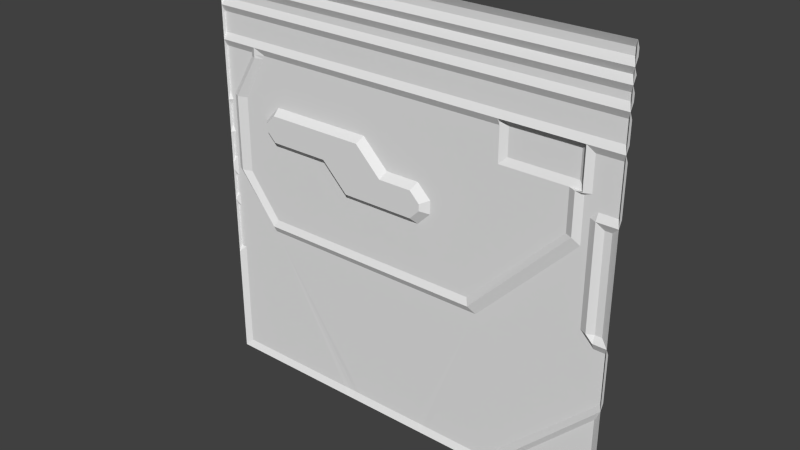 # Source: sci3_5.blend  (saved by Blender 2.76.0; exported with 4.5.12 LTS)
import bpy
from mathutils import Matrix  # noqa: F401  (used for matrix-valued properties, if any)

bpy.ops.wm.read_factory_settings(use_empty=True)
scene = bpy.context.scene
scene.name = 'Scene'

# ---- collections
col_collection_1 = bpy.data.collections.new('Collection 1'); scene.collection.children.link(col_collection_1)

# ---- materials (node trees are filled in below, after node groups)
mat_sci3_1 = bpy.data.materials.new('sci3_1')
mat_sci3_1.alpha_threshold = 0.0
mat_sci3_1.use_transparent_shadow = False
mat_sci3_1.roughness = 0.5

# ---- material node trees

# ---- world
world_world = bpy.data.worlds.new('World'); scene.world = world_world
world_world.color = (0.05088, 0.05088, 0.05088)
world_world.use_sun_shadow = False
world_world.sun_shadow_jitter_overblur = 0.0
world_world.cycles.sampling_method = 'MANUAL'
world_world.cycles.sample_map_resolution = 256

# ---- meshes
me_sci3_1_meshdata = bpy.data.meshes.new('sci3_1_meshdata')
me_sci3_1_meshdata.from_pydata([(1.28, -1.28, -1.28), (-1.28, -1.28, -1.28), (1.28, -1.28, 1.28), (-1.28, -1.28, 1.28), (-1.28, -1.28, 0.0), (-1.28, -1.28, 0.76), (1.28, -1.28, 0.76), (-1.28, -1.28, 0.96), (1.28, -1.28, 0.96), (1.28, -1.26, 0.92), (-1.28, -1.26, 0.92), (1.28, -1.26, 0.8), (-1.28, -1.26, 0.8), (-1.28, -1.26, 1.0), (-1.28, -1.26, 1.04), (-1.28, -1.28, 1.08), (-1.28, -1.26, 1.12), (-1.28, -1.28, 1.16), (-1.28, -1.26, 1.2), (-1.28, -1.26, 1.24), (1.28, -1.26, 1.24), (1.28, -1.26, 1.2), (1.28, -1.28, 1.16), (1.28, -1.26, 1.12), (1.28, -1.28, 1.08), (1.28, -1.26, 1.04), (1.28, -1.26, 1.0), (1.28, -1.26, 0.72), (1.28, -1.28, -0.6), (1.28, -1.26, 0.44), (1.28, -1.28, 0.4), (1.28, -1.28, -0.24), (-1.28, -1.26, 0.04), (-1.28, -1.26, 0.12), (-1.28, -1.28, 0.2), (-1.28, -1.26, 0.24), (-1.28, -1.26, 0.36), (-1.28, -1.28, 0.4), (-1.28, -1.26, 0.44), (1.28, -1.26, -0.28), (1.28, -1.26, -0.56), (-1.28, -1.26, 0.72), (1.24, -1.26, -1.24), (-1.28, -1.28, -0.6), (-1.28, -1.26, -0.56), (-1.28, -1.26, -0.28), (-1.28, -1.28, -0.24), (-1.28, -1.26, -0.2), (-1.28, -1.26, -0.08), (-1.28, -1.28, -0.04), (0.2, -1.26, -1.24), (0.1199, -1.26, -1.24), (0.16, -1.28, -1.28), (-1.14, -1.26, -0.02028), (-0.36, -1.28, -1.28), (-0.44, -1.26, -1.24), (-1.14, -1.26, 0.44), (-0.9796, -1.26, 0.72), (-0.4, -1.28, -1.28), (-0.3203, -1.26, -1.24), (-1.24, -1.26, -1.24), (-0.9394, -1.26, -0.28), (0.6, -1.28, -1.28), (0.68, -1.26, -1.24), (1.24, -1.26, -0.68), (0.5801, -1.26, -1.24), (1.24, -1.26, -0.56), (1.24, -1.26, -0.28), (1.12, -1.26, -0.2), (1.12, -1.26, 0.36), (1.12, -1.26, 0.4), (1.16, -1.26, 0.44), (1.16, -1.28, -0.2), (1.2, -1.26, -0.2), (1.24, -1.26, -0.2), (1.2, -1.26, -0.28), (1.2, -1.28, -0.24), (1.16, -1.28, 0.4), (1.2, -1.26, 0.44), (1.2, -1.26, 0.36), (1.24, -1.26, 0.36), (1.24, -1.28, 0.4), (-1.26, -1.26, 0.44), (-1.26, -1.26, -0.08), (-0.4, -1.259, -1.24), (-1.26, -1.26, 0.36), (-1.26, -1.26, -0.2), (-1.26, -1.26, -0.28), (-1.26, -1.26, 0.04), (-1.26, -1.26, 0.2), (-1.26, -1.26, 0.4), (-1.26, -1.26, -0.24), (-1.26, -1.26, 0.0), (-1.26, -1.26, -0.04), (-1.24, -1.26, -0.56), (-1.26, -1.27, -0.578), (-0.36, -1.259, -1.24), (0.16, -1.259, -1.24), (-1.024, -1.28, -0.24), (-0.9916, -1.28, -0.28), (-1.04, -1.28, 0.72), (-1.184, -1.28, -0.04), (-1.2, -1.28, 0.44), (-1.152, -1.28, -0.08), (-0.9911, -1.26, 0.6999), (-1.056, -1.28, -0.2), (-0.9798, -1.26, 0.6999), (-1.04, -1.28, 0.76), (-1.2, -1.28, -0.02025), (-0.9594, -1.28, -0.3202), (0.4599, -1.28, -0.3202), (1.041, -1.28, 0.2794), (-1.04, -1.28, 0.7), (-1.24, -1.26, 0.44), (-1.058, -1.26, -0.24), (-1.091, -1.26, -0.2), (-1.24, -1.26, 0.0), (-1.19, -1.26, -0.08), (-1.223, -1.26, -0.04), (1.081, -1.28, 0.76), (-1.025, -1.26, -0.28), (-1.24, -1.26, 0.4), (-1.24, -1.26, 0.36), (-1.08, -1.26, 0.72), (1.081, -1.26, 0.36), (0.5007, -1.26, -0.3593), (-0.9601, -1.26, -0.3593), (-1.08, -1.26, 0.7001), (-1.24, -1.26, -0.02011), (1.081, -1.26, 0.2407), (-1.24, -1.26, -0.08), (-1.24, -1.26, -0.2), (-1.24, -1.26, -0.24), (-1.24, -1.26, -0.04), (1.041, -1.28, 0.5201), (1.081, -1.28, 0.52), (1.12, -1.26, 0.72), (1.12, -1.26, 0.52), (1.081, -1.26, 0.52), (0.6, -1.28, 0.76), (0.6, -1.26, 0.72), (1.0, -1.26, 0.5201), (0.44, -1.26, -0.28), (0.84, -1.26, 0.12), (1.0, -1.26, 0.2802), (0.64, -1.24, 0.72), (1.041, -1.24, 0.72), (0.6, -1.26, 0.76), (1.041, -1.24, 0.5601), (1.041, -1.26, 0.5201), (1.081, -1.26, 0.76), (0.6, -1.26, 0.5201), (0.64, -1.24, 0.5601), (-0.9499, -1.3, 0.34), (-0.8899, -1.3, 0.4), (-0.277, -1.3, 0.4), (-0.117, -1.3, 0.24), (0.09006, -1.3, 0.24), (0.1498, -1.3, 0.1802), (0.1498, -1.3, 0.14), (0.08962, -1.3, 0.07982), (-0.3587, -1.3, 0.07982), (-0.5189, -1.3, 0.24), (-0.8889, -1.3, 0.24), (-0.9499, -1.3, 0.301), (-0.9884, -1.26, 0.34), (-0.8902, -1.26, 0.4382), (-0.9884, -1.26, 0.3291), (-0.9883, -1.26, 0.301), (-0.889, -1.26, 0.2017), (-0.5377, -1.26, 0.2017), (-0.3759, -1.26, 0.03992), (-0.2564, -1.26, 0.4382), (-0.09811, -1.26, 0.2799), (0.1918, -1.26, 0.1388), (0.1918, -1.26, 0.1198), (0.1118, -1.26, 0.03971), (0.111, -1.26, 0.2799), (0.1918, -1.26, 0.1991)], [], [(30, 31, 74), (0, 62, 63), (6, 27, 136), (16, 23, 24), (12, 10, 9), (17, 22, 23), (49, 4, 92), (35, 34, 36), (69, 77, 72), (13, 26, 8), (18, 21, 22), (3, 2, 20), (7, 8, 9), (93, 49, 92), (15, 24, 25), (54, 96, 59), (14, 25, 26), (142, 110, 61), (4, 32, 88), (33, 34, 89), (38, 82, 90), (55, 58, 60), (58, 1, 60), (110, 109, 61), (100, 57, 104), (104, 112, 100), (36, 37, 90), (67, 76, 31), (119, 6, 136), (44, 94, 95), (54, 59, 51), (64, 28, 0), (52, 97, 50), (58, 84, 96), (46, 45, 44), (49, 48, 47), (4, 34, 33), (34, 37, 36), (41, 38, 37), (12, 5, 7), (7, 15, 14), (16, 15, 17), (18, 17, 3), (40, 39, 31), (5, 41, 37), (6, 30, 29), (11, 9, 8), (25, 24, 8), (23, 22, 24), (2, 22, 21), (28, 64, 63), (63, 64, 42), (40, 66, 67), (66, 40, 65), (62, 52, 50), (65, 40, 28), (32, 4, 33), (27, 6, 29), (11, 119, 139), (67, 75, 76), (13, 14, 26), (10, 7, 9), (135, 119, 136), (138, 124, 134), (72, 68, 69), (79, 80, 74), (79, 73, 72), (41, 5, 123), (19, 20, 21), (79, 77, 81), (124, 129, 111), (19, 18, 3), (46, 49, 47), (5, 107, 123), (18, 19, 21), (37, 38, 90), (77, 78, 81), (30, 81, 29), (72, 73, 76), (106, 104, 57), (78, 29, 81), (107, 5, 12), (81, 80, 79), (54, 58, 96), (72, 76, 75), (77, 70, 71), (76, 73, 74), (113, 82, 41), (10, 12, 7), (137, 135, 136), (39, 40, 67), (139, 107, 12), (65, 62, 50), (85, 36, 90), (26, 25, 8), (20, 2, 21), (111, 134, 124), (62, 28, 63), (6, 119, 11), (14, 15, 25), (43, 94, 60), (84, 58, 55), (89, 34, 35), (31, 39, 67), (83, 48, 49), (92, 128, 93), (88, 89, 116), (135, 138, 150), (77, 79, 72), (82, 113, 121), (90, 121, 122), (87, 45, 46), (28, 40, 31), (86, 91, 46), (73, 79, 74), (92, 4, 88), (93, 83, 49), (47, 86, 46), (91, 87, 46), (51, 59, 125), (11, 12, 9), (97, 52, 51), (118, 117, 130), (144, 141, 134), (62, 65, 28), (53, 108, 102), (138, 134, 135), (172, 140, 177), (130, 83, 93), (105, 53, 61), (139, 140, 57), (140, 139, 147), (81, 30, 80), (7, 13, 8), (43, 44, 95), (135, 134, 149), (80, 30, 74), (132, 91, 86), (87, 91, 132), (19, 3, 20), (12, 11, 139), (104, 56, 112), (42, 64, 0), (137, 71, 138), (6, 11, 8), (16, 17, 23), (127, 112, 102), (108, 122, 102), (126, 109, 110), (115, 117, 103), (111, 129, 125), (42, 0, 63), (15, 16, 24), (142, 143, 110), (141, 152, 148), (146, 148, 152), (150, 138, 148), (140, 145, 152), (147, 150, 146), (134, 141, 149), (86, 47, 83), (43, 46, 44), (68, 72, 75), (100, 107, 57), (52, 54, 51), (107, 100, 123), (69, 70, 77), (155, 156, 161), (161, 171, 170), (153, 165, 166), (166, 172, 155), (173, 156, 155), (169, 168, 164), (170, 169, 163), (167, 165, 153), (176, 160, 159), (160, 176, 171), (177, 178, 158), (173, 177, 157), (174, 175, 159), (61, 53, 169), (17, 18, 22), (13, 7, 14), (119, 150, 147), (78, 77, 71), (31, 76, 74), (41, 123, 127), (127, 113, 41), (82, 38, 41), (94, 43, 95), (1, 43, 60), (133, 93, 128), (92, 116, 128), (85, 122, 35), (116, 92, 88), (88, 32, 33), (89, 35, 122), (88, 33, 89), (122, 116, 89), (35, 36, 85), (119, 135, 150), (90, 82, 121), (85, 90, 122), (129, 124, 69), (87, 120, 94), (129, 69, 68), (45, 87, 44), (125, 129, 68), (44, 87, 94), (125, 68, 66), (120, 126, 94), (55, 60, 94), (94, 126, 55), (68, 75, 66), (67, 66, 75), (50, 97, 125), (66, 65, 125), (126, 125, 59), (84, 55, 126), (59, 96, 126), (65, 50, 125), (96, 84, 126), (97, 51, 125), (133, 128, 118), (131, 130, 117), (114, 132, 115), (117, 115, 131), (133, 118, 130), (132, 131, 115), (111, 144, 134), (56, 53, 102), (137, 138, 135), (141, 144, 151), (143, 174, 178), (177, 173, 172), (143, 178, 151), (151, 144, 143), (57, 140, 172), (165, 167, 56), (106, 57, 172), (165, 56, 166), (178, 177, 151), (166, 56, 106), (151, 177, 140), (172, 166, 106), (133, 130, 93), (61, 109, 99), (98, 105, 61), (61, 99, 98), (108, 53, 101), (105, 103, 53), (101, 53, 103), (107, 139, 57), (138, 135, 149), (131, 132, 86), (132, 114, 87), (120, 87, 114), (102, 112, 56), (104, 106, 56), (124, 138, 70), (137, 136, 27), (27, 29, 137), (70, 69, 124), (29, 78, 137), (70, 138, 71), (78, 71, 137), (113, 127, 102), (113, 102, 121), (108, 128, 116), (122, 121, 102), (108, 116, 122), (125, 126, 110), (103, 105, 115), (98, 99, 120), (109, 126, 120), (120, 114, 98), (117, 118, 101), (109, 120, 99), (118, 128, 108), (114, 105, 98), (101, 103, 117), (114, 115, 105), (118, 108, 101), (110, 111, 125), (111, 110, 143), (143, 144, 111), (148, 138, 149), (141, 151, 152), (148, 149, 141), (145, 146, 152), (146, 150, 148), (140, 147, 145), (152, 151, 140), (145, 147, 146), (83, 130, 131), (131, 86, 83), (47, 48, 83), (127, 123, 100), (100, 112, 127), (158, 159, 157), (160, 161, 156), (162, 163, 154), (164, 153, 154), (154, 155, 162), (156, 157, 160), (159, 160, 157), (163, 164, 154), (155, 161, 162), (162, 161, 170), (154, 153, 166), (154, 166, 155), (172, 173, 155), (163, 169, 164), (162, 170, 163), (153, 164, 167), (168, 167, 164), (175, 176, 159), (161, 160, 171), (157, 177, 158), (156, 173, 157), (159, 158, 174), (178, 174, 158), (175, 174, 143), (169, 170, 61), (176, 175, 142), (56, 167, 168), (175, 143, 142), (56, 168, 53), (171, 176, 142), (53, 168, 169), (170, 171, 61), (142, 61, 171), (139, 119, 147)])
_uv = me_sci3_1_meshdata.uv_layers.new(name='UVMap')
_uv.uv.foreach_set('vector', [5.153e-08, 0.6562, 5.153e-08, 0.4063, 0.01561, 0.4219, 0.07437, 0.003511, 0.226, 0.003511, 0.2082, 0.01243, 5.153e-08, 0.7969, 5.153e-08, 0.7812, 0.06251, 0.7812, 1.0, 0.9375, 5.153e-08, 0.9375, 5.153e-08, 0.9219, 1.0, 0.8125, 1.0, 0.8594, 5.153e-08, 0.8594, 1.0, 0.9531, 5.153e-08, 0.9531, 5.153e-08, 0.9375, 1.0, 0.4844, 1.0, 0.5, 0.9922, 0.5, 0.9951, 0.5937, 0.9951, 0.5781, 0.9951, 0.6406, 0.06246, 0.6406, 0.04684, 0.6562, 0.04684, 0.4219, 1.0, 0.8906, 5.153e-08, 0.8906, 5.153e-08, 0.875, 1.0, 0.9688, 5.153e-08, 0.9688, 5.153e-08, 0.9531, 1.0, 1.0, 5.153e-08, 1.0, 5.153e-08, 0.9844, 1.0, 0.875, 5.153e-08, 0.875, 5.153e-08, 0.8594, 0.9922, 0.4844, 1.0, 0.4844, 0.9922, 0.5, 1.0, 0.9219, 5.153e-08, 0.9219, 5.153e-08, 0.9063, 0.6406, 0.0, 0.6406, 0.01562, 0.6251, 0.01563, 1.0, 0.9063, 5.153e-08, 0.9063, 5.153e-08, 0.8906, 0.3281, 0.3906, 0.3204, 0.3749, 0.867, 0.3906, 1.0, 0.5, 1.0, 0.5156, 0.9922, 0.5156, 1.0, 0.5469, 1.0, 0.5781, 0.9922, 0.5781, 1.0, 0.6719, 0.9922, 0.6719, 0.9922, 0.6562, 0.6719, 0.01562, 0.6563, 0.0, 0.9844, 0.01562, 0.6563, 0.0, 1.0, 5.153e-08, 0.9844, 0.01562, 0.3204, 0.3749, 0.8748, 0.3749, 0.867, 0.3906, 0.8992, 0.7788, 0.8881, 0.7788, 0.8902, 0.7751, 0.8902, 0.7751, 0.8992, 0.7751, 0.8992, 0.7788, 1.0, 0.6406, 1.0, 0.6562, 0.9922, 0.6562, 0.01562, 0.3906, 0.03121, 0.4063, 5.153e-08, 0.4063, 0.07783, 0.7969, 5.153e-08, 0.7969, 0.06251, 0.7812, 1.0, 0.2812, 0.9844, 0.2812, 0.9922, 0.2742, 0.6406, 0.0, 0.6251, 0.01563, 0.4532, 0.01563, 0.01388, 0.2108, 0.001741, 0.2343, 0.001741, 0.02867, 0.4375, 5.153e-08, 0.4375, 0.01563, 0.4219, 0.01563, 0.6563, 0.0, 0.6563, 0.01563, 0.6406, 0.01562, 0.9951, 0.4063, 0.9951, 0.3906, 0.9951, 0.2812, 0.9951, 0.4844, 0.9951, 0.4687, 0.9951, 0.4219, 0.9951, 0.5, 0.9951, 0.5781, 0.9951, 0.5469, 0.9951, 0.5781, 0.9951, 0.6562, 0.9951, 0.6406, 0.9951, 0.7812, 0.9951, 0.6719, 0.9951, 0.6562, 0.9951, 0.8125, 0.9951, 0.7969, 0.9951, 0.875, 0.9951, 0.875, 0.9951, 0.9219, 0.9951, 0.9063, 0.9951, 0.9375, 0.9951, 0.9219, 0.9951, 0.9531, 0.9951, 0.9688, 0.9951, 0.9531, 0.9951, 1.0, 5.153e-08, 0.2812, 5.153e-08, 0.3906, 5.153e-08, 0.4063, 0.9951, 0.7969, 0.9951, 0.7812, 0.9951, 0.6562, 5.153e-08, 0.7969, 5.153e-08, 0.6562, 5.153e-08, 0.6719, 0.0, 0.8125, 5.153e-08, 0.8594, 5.153e-08, 0.875, 5.153e-08, 0.9063, 5.153e-08, 0.9219, 5.153e-08, 0.875, 5.153e-08, 0.9375, 5.153e-08, 0.9531, 5.153e-08, 0.9219, 5.153e-08, 1.0, 5.153e-08, 0.9531, 5.153e-08, 0.9688, 0.144, 0.1192, 0.1444, 0.1184, 0.1499, 0.1129, 0.2344, 0.01562, 0.01562, 0.2344, 0.01562, 0.01563, 0.03799, 0.3044, 0.04801, 0.3044, 0.04801, 0.3746, 0.09306, 0.2423, 0.08403, 0.2423, 0.2421, 0.08416, 0.2656, 5.153e-08, 0.4375, 5.153e-08, 0.4219, 0.01563, 0.1491, 0.1383, 0.1259, 0.1608, 0.1259, 0.1595, 0.9951, 0.5156, 0.9951, 0.5, 0.9951, 0.5469, 5.153e-08, 0.7812, 5.153e-08, 0.7969, 5.153e-08, 0.6719, 0.0, 0.8125, 0.07783, 0.7969, 0.2656, 0.7969, 0.01562, 0.3906, 0.03121, 0.3906, 0.03121, 0.4063, 1.0, 0.8906, 1.0, 0.9063, 5.153e-08, 0.8906, 1.0, 0.8594, 1.0, 0.875, 5.153e-08, 0.8594, 0.07783, 0.7031, 0.07783, 0.7969, 0.06251, 0.7812, 0.08172, 0.6791, 0.08172, 0.6476, 0.08963, 0.6791, 0.04684, 0.4219, 0.06246, 0.4219, 0.06246, 0.6406, 0.03123, 0.6406, 0.01561, 0.6406, 0.01561, 0.4219, 0.0344, 0.5973, 0.0344, 0.4624, 0.04402, 0.4624, 1.0, 0.7812, 1.0, 0.7969, 0.9219, 0.7812, 1.0, 0.9844, 5.153e-08, 0.9844, 5.153e-08, 0.9688, 0.02572, 0.648, 0.03033, 0.6526, 0.02112, 0.6526, 0.08172, 0.6476, 0.08172, 0.6241, 0.08964, 0.6318, 0.9951, 0.9844, 0.9951, 0.9688, 0.9951, 1.0, 0.9951, 0.4063, 0.9951, 0.4844, 0.9951, 0.4219, 1.0, 0.7969, 0.9062, 0.7969, 0.9219, 0.7812, 1.0, 0.9688, 1.0, 0.9844, 5.153e-08, 0.9688, 1.0, 0.6562, 1.0, 0.6719, 0.9922, 0.6562, 0.0373, 0.6599, 0.03584, 0.6614, 0.03438, 0.6599, 5.153e-08, 0.6562, 0.01561, 0.6562, 5.153e-08, 0.6719, 0.03102, 0.4266, 0.02809, 0.4266, 0.02809, 0.4236, 0.8882, 0.7751, 0.8902, 0.7751, 0.8881, 0.7788, 0.03584, 0.6614, 0.03292, 0.6614, 0.03438, 0.6599, 0.9062, 0.7969, 1.0, 0.7969, 1.0, 0.8125, 0.02112, 0.6526, 0.02112, 0.648, 0.02572, 0.648, 0.6406, 0.0, 0.6563, 0.0, 0.6406, 0.01562, 0.03529, 0.4202, 0.03281, 0.4177, 0.03281, 0.4153, 0.04384, 0.6608, 0.04719, 0.6608, 0.04383, 0.6642, 0.02179, 0.411, 0.02179, 0.4124, 0.02033, 0.4124, 0.9843, 0.6719, 0.9922, 0.6719, 1.0, 0.7812, 0.9951, 0.8594, 0.9951, 0.8125, 0.9951, 0.875, 0.06251, 0.7031, 0.07783, 0.7031, 0.06251, 0.7812, 0.03799, 0.3746, 0.03799, 0.3044, 0.04801, 0.3746, 0.2656, 0.7969, 0.9062, 0.7969, 1.0, 0.8125, 0.2734, 0.01563, 0.2656, 5.153e-08, 0.4219, 0.01563, 0.9922, 0.6406, 1.0, 0.6406, 0.9922, 0.6562, 5.153e-08, 0.8906, 5.153e-08, 0.9063, 5.153e-08, 0.875, 5.153e-08, 0.9844, 5.153e-08, 1.0, 5.153e-08, 0.9688, 0.08964, 0.6318, 0.08963, 0.6791, 0.08172, 0.6476, 0.1507, 0.1125, 0.144, 0.1192, 0.1499, 0.1129, 5.153e-08, 0.7969, 0.07783, 0.7969, 0.0, 0.8125, 1.0, 0.9063, 1.0, 0.9219, 5.153e-08, 0.9063, 1.0, 0.2656, 0.9844, 0.2812, 0.9844, 0.01562, 0.6563, 0.01563, 0.6563, 0.0, 0.6719, 0.01563, 0.9922, 0.5781, 1.0, 0.5781, 1.0, 0.5937, 5.153e-08, 0.4063, 5.153e-08, 0.3906, 0.01562, 0.3906, 0.9922, 0.4688, 1.0, 0.4687, 1.0, 0.4844, 0.9922, 0.5, 0.9843, 0.4921, 0.9922, 0.4844, 0.9922, 0.5156, 0.9922, 0.5781, 0.9843, 0.5, 0.1512, 0.7767, 0.1512, 0.7767, 0.1512, 0.7806, 0.04402, 0.6069, 0.0344, 0.5973, 0.04402, 0.4624, 0.9922, 0.6719, 0.9843, 0.6719, 0.9843, 0.6562, 0.9922, 0.6562, 0.9843, 0.6562, 0.9843, 0.6406, 0.9922, 0.3906, 1.0, 0.3906, 1.0, 0.4063, 5.153e-08, 0.2656, 5.153e-08, 0.2812, 5.153e-08, 0.4063, 0.9922, 0.4219, 0.9922, 0.4063, 1.0, 0.4063, 0.03123, 0.4219, 0.03123, 0.6406, 0.01561, 0.4219, 0.9922, 0.5, 1.0, 0.5, 0.9922, 0.5156, 0.9922, 0.4844, 0.9922, 0.4688, 1.0, 0.4844, 1.0, 0.4219, 0.9922, 0.4219, 1.0, 0.4063, 0.9922, 0.4063, 0.9922, 0.3906, 1.0, 0.4063, 0.4532, 0.01563, 0.6251, 0.01563, 0.3044, 0.3597, 0.0, 0.8125, 1.0, 0.8125, 5.153e-08, 0.8594, 0.4375, 0.01563, 0.4375, 5.153e-08, 0.4532, 0.01563, 0.9706, 0.4563, 0.9647, 0.4491, 0.9736, 0.4491, 0.1093, 0.6095, 0.1093, 0.7032, 0.09353, 0.7032, 0.1484, 0.137, 0.1491, 0.1383, 0.1259, 0.1595, 0.9575, 0.5523, 0.9652, 0.5523, 0.9652, 0.6117, 0.1181, 0.6801, 0.1208, 0.6802, 0.1181, 0.6801, 0.6019, 0.6834, 0.2656, 0.7812, 0.461, 0.6215, 0.9843, 0.4688, 0.9922, 0.4688, 0.9922, 0.4844, 0.9007, 0.4218, 0.9011, 0.4227, 0.8916, 0.4121, 0.3055, 0.7959, 0.3055, 0.7822, 0.8443, 0.7822, 0.2639, 0.7801, 0.2639, 0.7859, 0.2639, 0.7859, 0.02112, 0.6526, 0.01652, 0.6526, 0.02112, 0.648, 1.0, 0.875, 1.0, 0.8906, 5.153e-08, 0.875, 1.0, 0.2656, 1.0, 0.2812, 0.9922, 0.2742, 0.1544, 0.7779, 0.1546, 0.7779, 0.1546, 0.7779, 0.01561, 0.6406, 5.153e-08, 0.6562, 0.01561, 0.4219, 0.9843, 0.4063, 0.9922, 0.4063, 0.9922, 0.4219, 0.9922, 0.3906, 0.9922, 0.4063, 0.9843, 0.4063, 1.0, 0.9844, 1.0, 1.0, 5.153e-08, 0.9844, 1.0, 0.8125, 0.0, 0.8125, 0.2656, 0.7969, 0.9129, 0.7396, 0.9226, 0.7227, 0.916, 0.7396, 0.01388, 0.04081, 0.01388, 0.2108, 0.001741, 0.02867, 0.06251, 0.7031, 0.04684, 0.6719, 0.07783, 0.7031, 5.153e-08, 0.7969, 0.0, 0.8125, 5.153e-08, 0.875, 1.0, 0.9375, 1.0, 0.9531, 5.153e-08, 0.9375, 0.948, 0.7226, 0.9468, 0.7226, 0.9515, 0.715, 0.9721, 0.5289, 0.9808, 0.6116, 0.9721, 0.629, 0.8336, 0.3608, 0.8333, 0.3738, 0.3606, 0.3738, 0.9222, 0.4247, 0.9257, 0.4289, 0.9244, 0.4289, 0.1947, 0.4902, 0.1934, 0.489, 0.2111, 0.4707, 0.08329, 0.01243, 0.07437, 0.003511, 0.2082, 0.01243, 1.0, 0.9219, 1.0, 0.9375, 5.153e-08, 0.9219, 0.2337, 0.4751, 0.2145, 0.4944, 0.2328, 0.4732, 0.1253, 0.7045, 0.2299, 0.7161, 0.1136, 0.7161, 0.09354, 0.7812, 0.09353, 0.7188, 0.25, 0.7188, 0.07995, 0.7831, 0.07995, 0.7211, 0.09035, 0.7314, 0.2633, 0.7719, 0.2535, 0.7719, 0.2535, 0.7328, 0.2487, 0.7959, 0.08992, 0.7959, 0.1032, 0.7827, 0.1534, 0.7789, 0.1541, 0.7789, 0.1534, 0.7789, 0.9922, 0.4219, 1.0, 0.4219, 0.9922, 0.4688, 0.9951, 0.2656, 0.9951, 0.4063, 0.9951, 0.2812, 0.03777, 0.4202, 0.03529, 0.4202, 0.03281, 0.4153, 0.9062, 0.7812, 0.9062, 0.7969, 0.8827, 0.7812, 0.4375, 5.153e-08, 0.6406, 0.0, 0.4532, 0.01563, 0.9151, 0.781, 0.9151, 0.7763, 0.9197, 0.7763, 0.06246, 0.6406, 0.06246, 0.6562, 0.04684, 0.6562, 0.6078, 0.6421, 0.5567, 0.5938, 0.6341, 0.5453, 0.6815, 0.5574, 0.6819, 0.5562, 0.6864, 0.5608, 0.8555, 0.6419, 0.8616, 0.6419, 0.8461, 0.6577, 0.8072, 0.6693, 0.6247, 0.6693, 0.6307, 0.6581, 0.5952, 0.6518, 0.5956, 0.6508, 0.5992, 0.6545, 0.8536, 0.5954, 0.8589, 0.6009, 0.8569, 0.6009, 0.7262, 0.5657, 0.8229, 0.5657, 0.8228, 0.5764, 0.8725, 0.6274, 0.8725, 0.6299, 0.864, 0.6299, 0.4505, 0.5248, 0.4516, 0.5269, 0.4485, 0.5301, 0.4946, 0.512, 0.4918, 0.5068, 0.5537, 0.5068, 0.4581, 0.5909, 0.4553, 0.5881, 0.4568, 0.5875, 0.5332, 0.6093, 0.4529, 0.6093, 0.4611, 0.5937, 0.4238, 0.556, 0.4238, 0.5506, 0.4356, 0.5563, 0.8537, 0.4059, 0.9218, 0.4747, 0.8378, 0.5335, 1.0, 0.9531, 1.0, 0.9688, 5.153e-08, 0.9531, 0.9951, 0.8906, 0.9951, 0.875, 0.9951, 0.9063, 0.1255, 0.7696, 0.1255, 0.7696, 0.1558, 0.7696, 0.04048, 0.6642, 0.04384, 0.6608, 0.04383, 0.6642, 0.01887, 0.411, 0.02179, 0.411, 0.02033, 0.4124, 1.0, 0.7812, 0.9219, 0.7812, 0.9219, 0.7735, 0.9219, 0.7735, 0.9843, 0.6719, 1.0, 0.7812, 0.9922, 0.6719, 1.0, 0.6719, 1.0, 0.7812, 0.9844, 0.2812, 1.0, 0.2656, 0.9922, 0.2742, 1.0, 5.153e-08, 1.0, 0.2656, 0.9844, 0.01562, 0.9843, 0.4844, 0.9922, 0.4844, 0.9843, 0.4921, 0.9922, 0.5, 0.9843, 0.5, 0.9843, 0.4921, 0.9922, 0.6406, 0.9843, 0.6406, 1.0, 0.5937, 0.9843, 0.5, 0.9922, 0.5, 0.9922, 0.5156, 0.9922, 0.5156, 1.0, 0.5156, 1.0, 0.5469, 0.9922, 0.5781, 1.0, 0.5937, 0.9843, 0.6406, 0.9922, 0.5156, 1.0, 0.5469, 0.9922, 0.5781, 0.9843, 0.6406, 0.9843, 0.5, 0.9922, 0.5781, 1.0, 0.5937, 1.0, 0.6406, 0.9922, 0.6406, 0.1512, 0.7806, 0.1512, 0.7767, 0.1512, 0.7806, 0.9922, 0.6562, 0.9922, 0.6719, 0.9843, 0.6562, 0.9922, 0.6406, 0.9922, 0.6562, 0.9843, 0.6406, 0.07588, 0.5659, 0.07588, 0.5886, 0.0684, 0.5886, 0.9922, 0.3906, 0.9092, 0.3906, 0.9844, 0.2813, 0.07588, 0.5659, 0.0684, 0.5886, 0.06246, 0.4219, 1.0, 0.3906, 0.9922, 0.3906, 1.0, 0.2813, 0.3044, 0.3597, 0.07588, 0.5659, 0.06246, 0.4219, 1.0, 0.2813, 0.9922, 0.3906, 0.9844, 0.2813, 0.3044, 0.3597, 0.06246, 0.4219, 0.01562, 0.2813, 0.9092, 0.3906, 0.8836, 0.3597, 0.9844, 0.2813, 0.6719, 0.01562, 0.9844, 0.01562, 0.9844, 0.2813, 0.9844, 0.2813, 0.8836, 0.3597, 0.6719, 0.01562, 0.06246, 0.4219, 0.03121, 0.3906, 0.01562, 0.2813, 0.01562, 0.3906, 0.01562, 0.2813, 0.03121, 0.3906, 0.4219, 0.01563, 0.4375, 0.01563, 0.3044, 0.3597, 0.01562, 0.2813, 0.2734, 0.01563, 0.3044, 0.3597, 0.8836, 0.3597, 0.3044, 0.3597, 0.6251, 0.01563, 0.6563, 0.01563, 0.6719, 0.01562, 0.8836, 0.3597, 0.6251, 0.01563, 0.6406, 0.01562, 0.8836, 0.3597, 0.2734, 0.01563, 0.4219, 0.01563, 0.3044, 0.3597, 0.6406, 0.01562, 0.6563, 0.01563, 0.8836, 0.3597, 0.4375, 0.01563, 0.4532, 0.01563, 0.3044, 0.3597, 0.9736, 0.4563, 0.9736, 0.4599, 0.9706, 0.4563, 0.9736, 0.4276, 0.9736, 0.4491, 0.9647, 0.4491, 0.941, 0.4204, 0.9736, 0.4204, 0.9469, 0.4276, 0.9647, 0.4491, 0.9469, 0.4276, 0.9736, 0.4276, 0.9736, 0.4563, 0.9706, 0.4563, 0.9736, 0.4491, 0.9736, 0.4204, 0.9736, 0.4276, 0.9469, 0.4276, 0.09354, 0.6091, 0.1093, 0.6095, 0.09353, 0.7032, 0.9575, 0.6117, 0.9575, 0.5523, 0.9652, 0.6117, 0.117, 0.6801, 0.1181, 0.6801, 0.1181, 0.6801, 0.1174, 0.7032, 0.1174, 0.6095, 0.2656, 0.7032, 0.18, 0.5469, 0.4301, 0.5664, 0.43, 0.59, 0.461, 0.6215, 0.5413, 0.6215, 0.6019, 0.6834, 0.18, 0.5469, 0.43, 0.59, 0.2656, 0.7032, 0.2656, 0.7032, 0.1174, 0.6095, 0.18, 0.5469, 0.8563, 0.7767, 0.2656, 0.7812, 0.6019, 0.6834, 0.86, 0.6584, 0.8599, 0.6547, 0.9107, 0.6923, 0.8564, 0.7699, 0.8563, 0.7767, 0.6019, 0.6834, 0.86, 0.6584, 0.9107, 0.6923, 0.827, 0.6917, 0.43, 0.59, 0.461, 0.6215, 0.2656, 0.7032, 0.827, 0.6917, 0.9107, 0.6923, 0.8564, 0.7699, 0.2656, 0.7032, 0.461, 0.6215, 0.2656, 0.7812, 0.6019, 0.6834, 0.827, 0.6917, 0.8564, 0.7699, 0.9843, 0.4844, 0.9843, 0.4688, 0.9922, 0.4844, 0.8916, 0.4121, 0.8921, 0.4112, 0.9004, 0.4214, 0.9006, 0.4216, 0.9007, 0.4218, 0.8916, 0.4121, 0.8916, 0.4121, 0.9004, 0.4214, 0.9006, 0.4216, 0.9014, 0.4227, 0.9011, 0.4227, 0.9013, 0.4226, 0.9007, 0.4218, 0.9012, 0.4224, 0.9011, 0.4227, 0.9013, 0.4226, 0.9011, 0.4227, 0.9012, 0.4224, 0.8649, 0.7959, 0.3055, 0.7959, 0.8443, 0.7822, 0.1544, 0.7779, 0.1544, 0.7779, 0.1546, 0.7779, 0.9843, 0.4219, 0.9843, 0.4063, 0.9922, 0.4219, 0.9843, 0.4063, 0.9221, 0.4063, 0.9922, 0.3906, 0.9092, 0.3906, 0.9922, 0.3906, 0.9221, 0.4063, 0.9264, 0.7227, 0.916, 0.7396, 0.9226, 0.7227, 0.9129, 0.7396, 0.9121, 0.7396, 0.9226, 0.7227, 0.07783, 0.6406, 0.07783, 0.7031, 0.06246, 0.6562, 0.06251, 0.7031, 0.06251, 0.7812, 5.153e-08, 0.7812, 5.153e-08, 0.7812, 5.153e-08, 0.6719, 0.06251, 0.7031, 0.06246, 0.6562, 0.06246, 0.6406, 0.07783, 0.6406, 5.153e-08, 0.6719, 0.03123, 0.6719, 0.06251, 0.7031, 0.06246, 0.6562, 0.07783, 0.7031, 0.04684, 0.6719, 0.03123, 0.6719, 0.04684, 0.6719, 0.06251, 0.7031, 0.9527, 0.715, 0.948, 0.7226, 0.9515, 0.715, 0.9808, 0.629, 0.9721, 0.629, 0.9808, 0.6203, 0.9721, 0.5289, 0.9808, 0.5289, 0.9808, 0.5333, 0.9808, 0.6116, 0.9808, 0.6203, 0.9721, 0.629, 0.9721, 0.5289, 0.9808, 0.5333, 0.9808, 0.6116, 0.3471, 0.3608, 0.8336, 0.3608, 0.3606, 0.3738, 0.9244, 0.4289, 0.921, 0.4247, 0.9222, 0.4247, 0.9198, 0.4232, 0.9187, 0.4218, 0.9199, 0.4218, 0.9175, 0.4204, 0.9176, 0.419, 0.9199, 0.4218, 0.9199, 0.4218, 0.9211, 0.4232, 0.9198, 0.4232, 0.9257, 0.4289, 0.9269, 0.4303, 0.9255, 0.4303, 0.9175, 0.4204, 0.9199, 0.4218, 0.9187, 0.4218, 0.9269, 0.4303, 0.9275, 0.4311, 0.9261, 0.431, 0.9211, 0.4232, 0.921, 0.4247, 0.9198, 0.4232, 0.9255, 0.4303, 0.9244, 0.4289, 0.9257, 0.4289, 0.9211, 0.4232, 0.9222, 0.4247, 0.921, 0.4247, 0.9269, 0.4303, 0.9261, 0.431, 0.9255, 0.4303, 0.2124, 0.4719, 0.1947, 0.4902, 0.2111, 0.4707, 0.2048, 0.5021, 0.2328, 0.4732, 0.2145, 0.4944, 0.2145, 0.4944, 0.2067, 0.5021, 0.2048, 0.5021, 0.1136, 0.7161, 0.1019, 0.7045, 0.1136, 0.7045, 0.1253, 0.7045, 0.2415, 0.7045, 0.2299, 0.7161, 0.1136, 0.7161, 0.1136, 0.7045, 0.1253, 0.7045, 0.25, 0.7812, 0.09354, 0.7812, 0.25, 0.7188, 0.09035, 0.7728, 0.07995, 0.7831, 0.09035, 0.7314, 0.2633, 0.7719, 0.2633, 0.7817, 0.2535, 0.7719, 0.2535, 0.7328, 0.2633, 0.723, 0.2633, 0.7719, 0.2355, 0.7827, 0.2487, 0.7959, 0.1032, 0.7827, 0.9922, 0.4688, 0.9843, 0.4688, 0.9843, 0.4219, 0.9843, 0.4219, 0.9922, 0.4219, 0.9922, 0.4688, 1.0, 0.4219, 1.0, 0.4687, 0.9922, 0.4688, 0.9197, 0.774, 0.9197, 0.7763, 0.9151, 0.7763, 0.9151, 0.7763, 0.9151, 0.774, 0.9197, 0.774, 0.4713, 0.5757, 0.4713, 0.5635, 0.4904, 0.5938, 0.4907, 0.5453, 0.6341, 0.5453, 0.5567, 0.5938, 0.6853, 0.5938, 0.804, 0.5938, 0.8042, 0.6421, 0.8236, 0.6122, 0.8235, 0.624, 0.8042, 0.6421, 0.8042, 0.6421, 0.6078, 0.6421, 0.6853, 0.5938, 0.5567, 0.5938, 0.4904, 0.5938, 0.4907, 0.5453, 0.4713, 0.5635, 0.4907, 0.5453, 0.4904, 0.5938, 0.804, 0.5938, 0.8236, 0.6122, 0.8042, 0.6421, 0.6078, 0.6421, 0.6341, 0.5453, 0.6853, 0.5938, 0.6859, 0.5619, 0.6815, 0.5574, 0.6864, 0.5608, 0.846, 0.6515, 0.8555, 0.6419, 0.8461, 0.6577, 0.8071, 0.6581, 0.8072, 0.6693, 0.6307, 0.6581, 0.5987, 0.6553, 0.5952, 0.6518, 0.5992, 0.6545, 0.8535, 0.5976, 0.8536, 0.5954, 0.8569, 0.6009, 0.721, 0.5764, 0.7262, 0.5657, 0.8228, 0.5764, 0.864, 0.6299, 0.864, 0.6211, 0.8725, 0.6274, 0.8725, 0.6211, 0.8725, 0.6274, 0.864, 0.6211, 0.4463, 0.529, 0.4505, 0.5248, 0.4485, 0.5301, 0.5515, 0.512, 0.4946, 0.512, 0.5537, 0.5068, 0.4588, 0.5895, 0.4581, 0.5909, 0.4568, 0.5875, 0.5405, 0.5937, 0.5332, 0.6093, 0.4611, 0.5937, 0.4356, 0.5563, 0.4355, 0.5678, 0.4238, 0.556, 0.4237, 0.5732, 0.4238, 0.556, 0.4355, 0.5678, 0.4269, 0.5118, 0.4269, 0.5168, 0.2096, 0.5119, 0.8378, 0.5335, 0.7205, 0.5335, 0.8537, 0.4059, 0.4537, 0.4906, 0.4269, 0.5118, 0.3453, 0.4059, 0.9218, 0.5966, 0.871, 0.5672, 0.871, 0.5598, 0.4269, 0.5118, 0.2096, 0.5119, 0.3453, 0.4059, 0.9218, 0.5966, 0.871, 0.5598, 0.9218, 0.4747, 0.6666, 0.4906, 0.4537, 0.4906, 0.3453, 0.4059, 0.9218, 0.4747, 0.871, 0.5598, 0.8378, 0.5335, 0.7205, 0.5335, 0.6666, 0.4906, 0.8537, 0.4059, 0.3453, 0.4059, 0.8537, 0.4059, 0.6666, 0.4906, 0.1558, 0.7696, 0.1255, 0.7696, 0.1558, 0.7696])
me_sci3_1_meshdata.materials.append(mat_sci3_1)
me_sci3_1_meshdata.use_remesh_preserve_volume = False
me_sci3_1_meshdata.use_remesh_preserve_attributes = False
me_sci3_1_meshdata.use_mirror_vertex_groups = False
me_sci3_1_meshdata.update()

# ---- objects
ob_sci3_1_mesh = bpy.data.objects.new('sci3_1_mesh', me_sci3_1_meshdata)

# ---- transforms, parenting, visibility, modifiers, constraints
ob_sci3_1_mesh.location = (0.0, 0.0, 0.0)
ob_sci3_1_mesh.lineart.crease_threshold = 0.0

# ---- collection membership
col_collection_1.objects.link(ob_sci3_1_mesh)

# ---- scene / render settings (as saved in the file)
scene.frame_start = 1; scene.frame_end = 2; scene.frame_set(1)
scene.render.engine = 'BLENDER_EEVEE_NEXT'
scene.render.resolution_percentage = 50
scene.render.dither_intensity = 0.0
scene.cycles.use_denoising = False
scene.cycles.samples = 10
scene.cycles.sampling_pattern = 'TABULATED_SOBOL'
scene.cycles.light_sampling_threshold = 0.0
scene.cycles.use_adaptive_sampling = False
scene.cycles.use_light_tree = False
scene.cycles.blur_glossy = 0.0
scene.cycles.pixel_filter_type = 'GAUSSIAN'
scene.cycles.sample_clamp_indirect = 0.0
scene.view_settings.view_transform = 'Standard'
bpy.context.view_layer.update()

# ---- added for rendering (the .blend has no active camera and no usable light): camera, sun
cam_auto = bpy.data.cameras.new('AutoCamera')
cam_auto.lens = 50.0
cam_auto.sensor_width = 36.0
cam_auto.clip_end = 1000.0
ob_auto_camera = bpy.data.objects.new('AutoCamera', cam_auto)
scene.collection.objects.link(ob_auto_camera)
ob_auto_camera.location = (3.35013, -5.29016, 2.6801)
ob_auto_camera.rotation_euler = (1.09748, -7.21219e-08, 0.694738)
scene.camera = ob_auto_camera
light_auto_sun = bpy.data.lights.new('AutoSun', 'SUN')
light_auto_sun.energy = 3.0
light_auto_sun.angle = 0.0523599
ob_auto_sun = bpy.data.objects.new('AutoSun', light_auto_sun)
scene.collection.objects.link(ob_auto_sun)
ob_auto_sun.rotation_euler = (0.872665, 0.174533, 0.523599)
bpy.context.view_layer.update()
